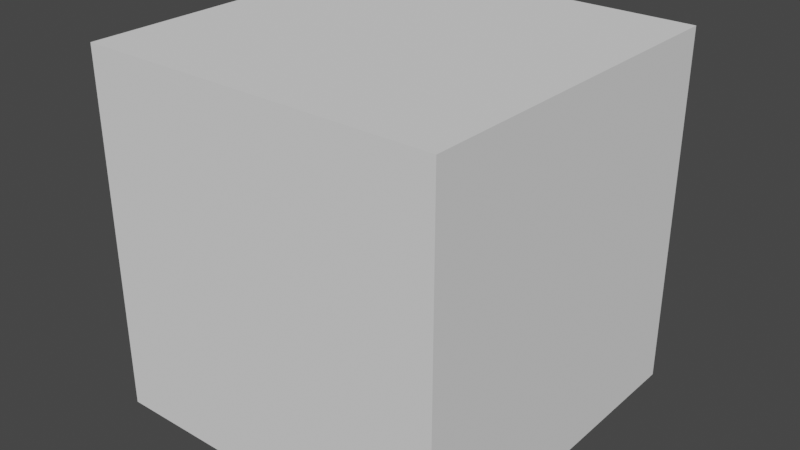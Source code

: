 # Source: GeometryNodes.blend  (saved by Blender 3.5.10; exported with 4.5.12 LTS)
import bpy
from mathutils import Matrix  # noqa: F401  (used for matrix-valued properties, if any)

bpy.ops.wm.read_factory_settings(use_empty=True)
scene = bpy.context.scene
scene.name = 'Scene'

# ---- node groups
ng_uv = bpy.data.node_groups.new('UV', 'GeometryNodeTree')
_s = ng_uv.interface.new_socket(name='Geometry', in_out='OUTPUT', socket_type='NodeSocketGeometry')
_s = ng_uv.interface.new_socket(name='uv', in_out='OUTPUT', socket_type='NodeSocketVector')
_s = ng_uv.interface.new_socket(name='Geometry', in_out='INPUT', socket_type='NodeSocketGeometry')
ng_uv.is_modifier = True
_N = ng_uv.nodes; _L = ng_uv.links
n0 = _N.new('GeometryNodeInputNormal'); n0.name = 'Normal'; n0.location = (-559, -108)
n0.legacy_corner_normals = True
n1 = _N.new('GeometryNodeInputPosition'); n1.name = 'Position.001'; n1.location = (-233, -343)
n2 = _N.new('ShaderNodeVectorRotate'); n2.name = 'Vector Rotate.001'; n2.location = (10, -247)
n2.inputs[2].default_value = (0.0, 1.0, 0.0)
n2.inputs[3].default_value = 3.142
n3 = _N.new('ShaderNodeMath'); n3.name = 'Math'; n3.location = (245, -244)
n3.operation = 'ABSOLUTE'
n4 = _N.new('ShaderNodeMath'); n4.name = 'Math.001'; n4.location = (465, -238)
n4.operation = 'GREATER_THAN'
n5 = _N.new('ShaderNodeMix'); n5.name = 'Mix'; n5.location = (298, -60)
n5.data_type = 'RGBA'
n6 = _N.new('ShaderNodeVectorRotate'); n6.name = 'Vector Rotate.002'; n6.location = (510, -386)
n6.inputs[2].default_value = (1.0, 0.0, 0.0)
n6.inputs[3].default_value = -1.571
n7 = _N.new('NodeGroupOutput'); n7.name = 'Group Output'; n7.location = (1348, 214)
n8 = _N.new('GeometryNodeInputPosition'); n8.name = 'Position'; n8.location = (-8, -170)
n9 = _N.new('NodeGroupInput'); n9.name = 'Group Input'; n9.location = (-894, 171)
n10 = _N.new('FunctionNodeCompare'); n10.name = 'Compare.001'; n10.location = (-1, 571)
n10.operation = 'LESS_THAN'
n10.data_type = 'VECTOR'
n10.inputs[5].default_value = (0.0, 0.0, -1.0)
n10.inputs[6].default_value = (0.0, 0.0, 0.0, 0.0)
n10.inputs[7].default_value = (0.0, 0.0, 0.0, 0.0)
n11 = _N.new('FunctionNodeBooleanMath'); n11.name = 'Boolean Math'; n11.location = (739, 403)
n11.operation = 'OR'
n12 = _N.new('ShaderNodeMix'); n12.name = 'Mix.001'; n12.location = (730, -96)
n12.data_type = 'RGBA'
n13 = _N.new('ShaderNodeVectorRotate'); n13.name = 'Vector Rotate'; n13.location = (948, -115)
n13.inputs[3].default_value = 1.571
n14 = _N.new('ShaderNodeMix'); n14.name = 'Mix.002'; n14.location = (1128, 162)
n14.data_type = 'RGBA'
n15 = _N.new('FunctionNodeCompare'); n15.name = 'Compare'; n15.location = (1, 289)
n15.operation = 'LESS_THAN'
n15.data_type = 'VECTOR'
n15.inputs[5].default_value = (0.0, 0.0, 1.0)
n15.inputs[6].default_value = (0.0, 0.0, 0.0, 0.0)
n15.inputs[7].default_value = (0.0, 0.0, 0.0, 0.0)
n16 = _N.new('ShaderNodeVectorMath'); n16.name = 'Vector Math'; n16.location = (9, 52)
n16.width = 139
n16.operation = 'CROSS_PRODUCT'
n16.inputs[1].default_value = (0.0, 0.0, 1.0)
n17 = _N.new('ShaderNodeSeparateXYZ'); n17.name = 'Separate XYZ'; n17.location = (-190, -143)
n18 = _N.new('GeometryNodeCaptureAttribute'); n18.name = 'Capture Attribute'; n18.location = (-493, 228)
n18.capture_items.clear()
n18.domain = 'FACE'
n19 = _N.new('NodeReroute'); n19.name = 'Reroute'; n19.location = (-333, 193)
n19.width = 16
n19.socket_idname = 'NodeSocketGeometry'
n20 = _N.new('NodeReroute'); n20.name = 'Reroute.001'; n20.location = (-333, 171)
n20.width = 16
n20.socket_idname = 'NodeSocketVector'
_L.new(n9.outputs[0], n18.inputs[0])
_L.new(n0.outputs[0], n18.inputs[1])
_L.new(n16.outputs[0], n13.inputs[2])
_L.new(n12.outputs[2], n13.inputs[0])
_L.new(n14.outputs[2], n7.inputs[1])
_L.new(n8.outputs[0], n5.inputs[6])
_L.new(n2.outputs[0], n5.inputs[7])
_L.new(n1.outputs[0], n2.inputs[0])
_L.new(n17.outputs[1], n5.inputs[0])
_L.new(n5.outputs[2], n12.inputs[6])
_L.new(n4.outputs[0], n12.inputs[0])
_L.new(n17.outputs[0], n3.inputs[0])
_L.new(n3.outputs[0], n4.inputs[0])
_L.new(n6.outputs[0], n12.inputs[7])
_L.new(n8.outputs[0], n6.inputs[0])
_L.new(n15.outputs[0], n11.inputs[1])
_L.new(n10.outputs[0], n11.inputs[0])
_L.new(n11.outputs[0], n14.inputs[0])
_L.new(n12.outputs[2], n14.inputs[7])
_L.new(n13.outputs[0], n14.inputs[6])
_L.new(n19.outputs[0], n7.inputs[0])
_L.new(n18.outputs[0], n19.inputs[0])
_L.new(n20.outputs[0], n16.inputs[0])
_L.new(n20.outputs[0], n17.inputs[0])
_L.new(n20.outputs[0], n10.inputs[4])
_L.new(n20.outputs[0], n15.inputs[4])
_L.new(n18.outputs[1], n20.inputs[0])
n7.is_active_output = True

# ---- world
world_world = bpy.data.worlds.new('World'); scene.world = world_world
world_world.use_nodes = True; world_world.node_tree.nodes.clear()
_N = world_world.node_tree.nodes; _L = world_world.node_tree.links
n0 = _N.new('ShaderNodeOutputWorld'); n0.name = 'World Output'; n0.location = (300, 300)
n1 = _N.new('ShaderNodeBackground'); n1.name = 'Background'; n1.location = (10, 300)
n1.inputs[0].default_value = (0.05088, 0.05088, 0.05088, 1.0)
_L.new(n1.outputs[0], n0.inputs[0])
n0.is_active_output = True
world_world.color = (0.05088, 0.05088, 0.05088)
world_world.use_sun_shadow = False
world_world.sun_shadow_jitter_overblur = 0.0

# ---- meshes
me_x = bpy.data.meshes.new('立方体')
me_x.from_pydata([(0.0, -1.0, 0.0), (0.0, -1.0, 1.0), (0.0, 0.0, 0.0), (0.0, 0.0, 1.0), (1.0, -1.0, 0.0), (1.0, -1.0, 1.0), (1.0, 0.0, 0.0), (1.0, 0.0, 1.0)], [], [(0, 1, 3, 2), (2, 3, 7, 6), (6, 7, 5, 4), (4, 5, 1, 0), (2, 6, 4, 0), (7, 3, 1, 5)])
_uv = me_x.uv_layers.new(name='UV 贴图')
_uv.uv.foreach_set('vector', [0.375, 0.0, 0.625, 0.0, 0.625, 0.25, 0.375, 0.25, 0.375, 0.25, 0.625, 0.25, 0.625, 0.5, 0.375, 0.5, 0.375, 0.5, 0.625, 0.5, 0.625, 0.75, 0.375, 0.75, 0.375, 0.75, 0.625, 0.75, 0.625, 1.0, 0.375, 1.0, 0.125, 0.5, 0.375, 0.5, 0.375, 0.75, 0.125, 0.75, 0.625, 0.5, 0.875, 0.5, 0.875, 0.75, 0.625, 0.75])
me_x.update()

# ---- objects
ob_x = bpy.data.objects.new('立方体', me_x)

# ---- transforms, parenting, visibility, modifiers, constraints
ob_x.location = (0.0, 0.0, 0.0)
_m = ob_x.modifiers.new('几何节点', 'NODES')
_m.node_group = ng_uv

# ---- collection membership
scene.collection.objects.link(ob_x)

# ---- scene / render settings (as saved in the file)
scene.frame_start = 1; scene.frame_end = 250; scene.frame_set(2)
scene.render.engine = 'BLENDER_EEVEE_NEXT'
scene.cycles.sampling_pattern = 'TABULATED_SOBOL'
scene.cycles.use_light_tree = False
scene.view_settings.view_transform = 'Filmic'
bpy.context.view_layer.update()

# ---- added for rendering (the .blend has no active camera and no usable light): camera, sun
cam_auto = bpy.data.cameras.new('AutoCamera')
cam_auto.lens = 50.0
cam_auto.sensor_width = 36.0
cam_auto.clip_end = 1000.0
ob_auto_camera = bpy.data.objects.new('AutoCamera', cam_auto)
scene.collection.objects.link(ob_auto_camera)
ob_auto_camera.location = (2.10254, -2.42304, 1.78203)
ob_auto_camera.rotation_euler = (1.09748, -7.21219e-08, 0.694738)
scene.camera = ob_auto_camera
light_auto_sun = bpy.data.lights.new('AutoSun', 'SUN')
light_auto_sun.energy = 3.0
light_auto_sun.angle = 0.0523599
ob_auto_sun = bpy.data.objects.new('AutoSun', light_auto_sun)
scene.collection.objects.link(ob_auto_sun)
ob_auto_sun.rotation_euler = (0.872665, 0.174533, 0.523599)
bpy.context.view_layer.update()
